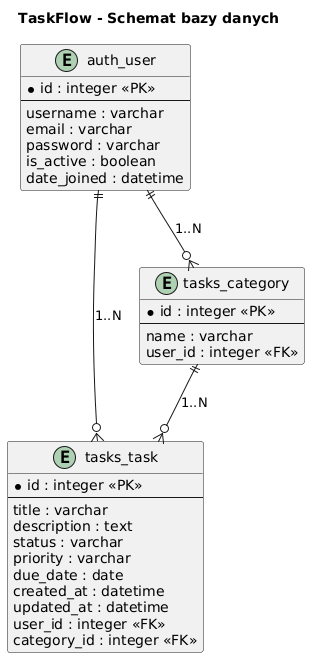

The diagram above was rendered by PlantUML. Its source (embedded in the PNG):
@startuml
title TaskFlow - Schemat bazy danych

entity "auth_user" as User {
  * id : integer <<PK>>
  --
  username : varchar
  email : varchar
  password : varchar
  is_active : boolean
  date_joined : datetime
}

entity "tasks_task" as Task {
  * id : integer <<PK>>
  --
  title : varchar
  description : text
  status : varchar
  priority : varchar
  due_date : date
  created_at : datetime
  updated_at : datetime
  user_id : integer <<FK>>
  category_id : integer <<FK>>
}

entity "tasks_category" as Category {
  * id : integer <<PK>>
  --
  name : varchar
  user_id : integer <<FK>>
}

' RELACJE (1:N)

User ||--o{ Task : 1..N
User ||--o{ Category : 1..N
Category ||--o{ Task : 1..N
@enduml